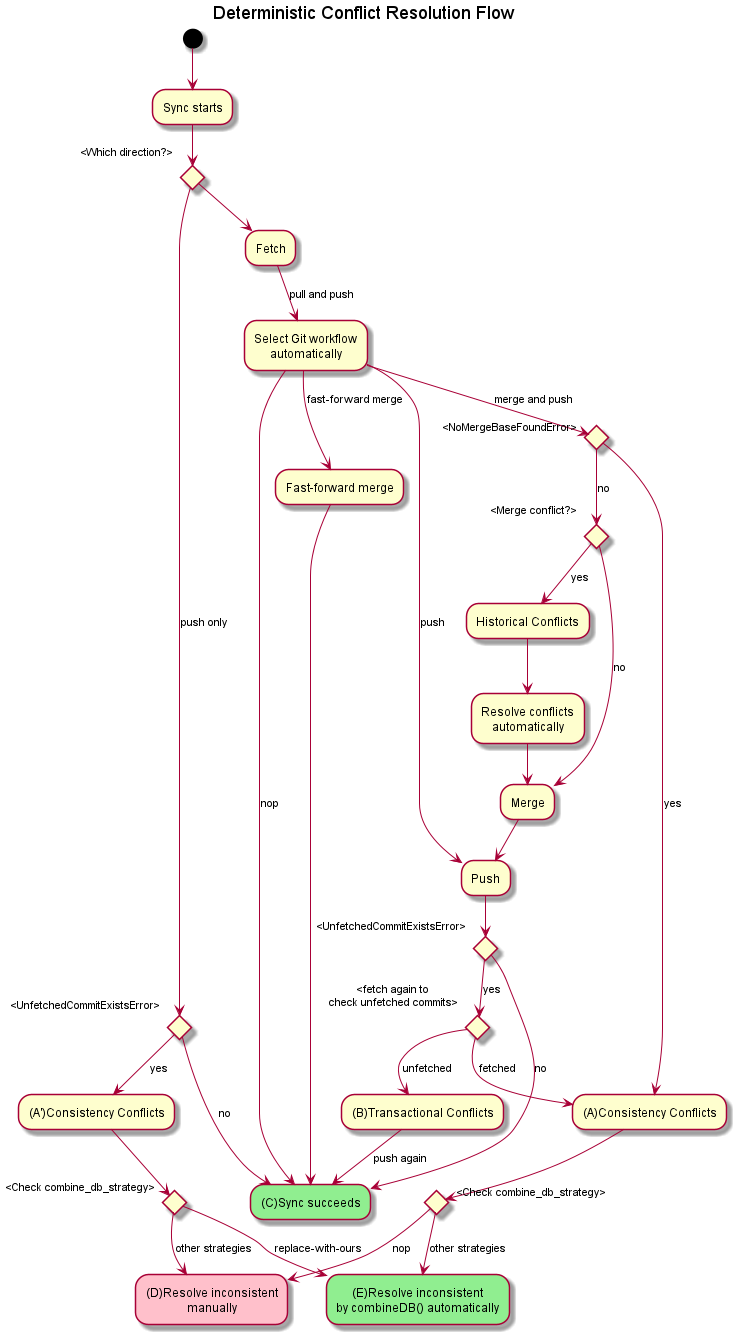

The diagram above was rendered by PlantUML. Its source (embedded in the PNG):
@startuml deterministic_conflict_resolution_flow_all
title Deterministic Conflict Resolution Flow
skinparam activity {
  BackgroundColor<< Succeeded >> lightgreen
  BackgroundColor<< Failed >> pink
}
(*) --> "Sync starts"
-->if "<Which direction?>" then
  -->[push only] if "<UnfetchedCommitExistsError>"
    -->[no] "(C)Sync succeeds" << Succeeded >>
  else
    -->[yes] "(A')Consistency Conflicts"
    if "<Check combine_db_strategy>" then
      -->[other strategies] "(D)Resolve inconsistent\nmanually" << Failed >>
    else
      -->[replace-with-ours] "(E)Resolve inconsistent\nby combineDB() automatically"
    endif
  endif


else
  --> "Fetch"
  -->[pull and push] "Select Git workflow\nautomatically"
  
  "Select Git workflow\nautomatically" -->[push] "Push"
      if "<UnfetchedCommitExistsError>"
      -->[no] "(C)Sync succeeds"
    else 
      -->[yes] if "<fetch again to\ncheck unfetched commits>" then
        -->[fetched] "(A)Consistency Conflicts"
        else
          -->[unfetched] "(B)Transactional Conflicts"
          -->[push again] "(C)Sync succeeds" <<Succeeded>>
        endif
    endif

  "Select Git workflow\nautomatically" -->[merge and push] if "<NoMergeBaseFoundError>"
      -->[no] if "<Merge conflict?>"
        -->[yes] "Historical Conflicts"
        --> "Resolve conflicts\nautomatically"
        --> "Merge"        
      else
        -->[no] "Merge"
        --> "Push"
      endif
    else
      -->[yes] "(A)Consistency Conflicts"
      -->if "<Check combine_db_strategy>" then
        -->[nop] "(D)Resolve inconsistent\nmanually" << Failed >>
      else
        -->[other strategies] "(E)Resolve inconsistent\nby combineDB() automatically" << Succeeded >>
      endif
    endif

  "Select Git workflow\nautomatically" -->[fast-forward merge] "Fast-forward merge"
    --> "(C)Sync succeeds"

  "Select Git workflow\nautomatically" -->[nop] "(C)Sync succeeds"

endif
@enduml